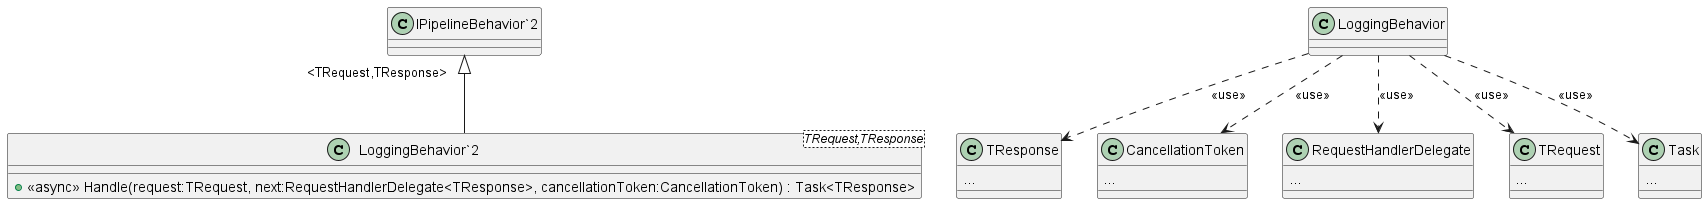

The diagram above was rendered by PlantUML. Its source (embedded in the PNG):
@startuml
class "LoggingBehavior`2"<TRequest,TResponse> {
    + <<async>> Handle(request:TRequest, next:RequestHandlerDelegate<TResponse>, cancellationToken:CancellationToken) : Task<TResponse>
}
"IPipelineBehavior`2" "<TRequest,TResponse>" <|-- "LoggingBehavior`2"
class TResponse {
...
}
LoggingBehavior ..> TResponse: <<use>>
class CancellationToken {
...
}
LoggingBehavior ..> CancellationToken: <<use>>
class RequestHandlerDelegate {
...
}
LoggingBehavior ..> RequestHandlerDelegate: <<use>>
class TRequest {
...
}
LoggingBehavior ..> TRequest: <<use>>
class Task {
...
}
LoggingBehavior ..> Task: <<use>>
@enduml